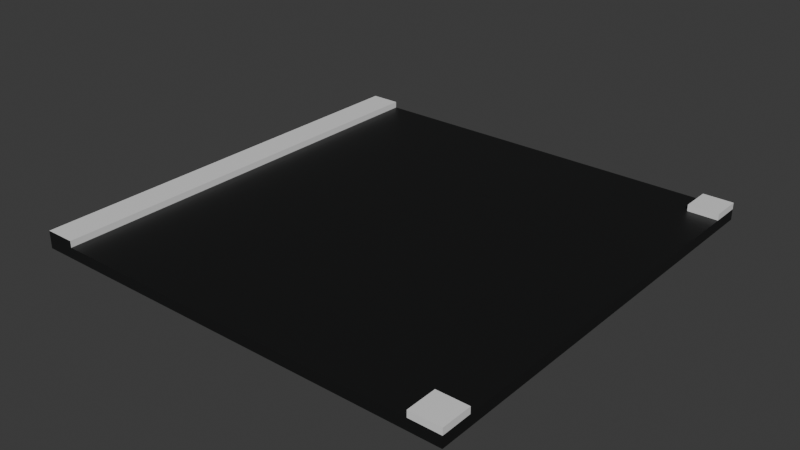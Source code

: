 # Source: Road-Junction-T.blend  (saved by Blender 4.3.34; exported with 4.5.12 LTS)
import bpy
from mathutils import Matrix  # noqa: F401  (used for matrix-valued properties, if any)

bpy.ops.wm.read_factory_settings(use_empty=True)
scene = bpy.context.scene
scene.name = 'Scene'

# ---- collections
col_collection = bpy.data.collections.new('Collection'); scene.collection.children.link(col_collection)

# ---- materials (node trees are filled in below, after node groups)
mat_asphalt = bpy.data.materials.new('Asphalt')
mat_pavement = bpy.data.materials.new('Pavement')

# ---- material node trees
mat_asphalt.use_nodes = True; mat_asphalt.node_tree.nodes.clear()
_N = mat_asphalt.node_tree.nodes; _L = mat_asphalt.node_tree.links
n0 = _N.new('ShaderNodeBsdfPrincipled'); n0.name = 'Principled BSDF'; n0.location = (10, 300)
n0.inputs[0].default_value = (0.007058, 0.007349, 0.007481, 1.0)
n1 = _N.new('ShaderNodeOutputMaterial'); n1.name = 'Material Output'; n1.location = (300, 300)
_L.new(n0.outputs[0], n1.inputs[0])
n1.is_active_output = True
mat_pavement.use_nodes = True; mat_pavement.node_tree.nodes.clear()
_N = mat_pavement.node_tree.nodes; _L = mat_pavement.node_tree.links
n0 = _N.new('ShaderNodeBsdfPrincipled'); n0.name = 'Principled BSDF'; n0.location = (10, 300)
n1 = _N.new('ShaderNodeOutputMaterial'); n1.name = 'Material Output'; n1.location = (300, 300)
_L.new(n0.outputs[0], n1.inputs[0])
n1.is_active_output = True

# ---- world
world_world = bpy.data.worlds.new('World'); scene.world = world_world
world_world.use_nodes = True; world_world.node_tree.nodes.clear()
_N = world_world.node_tree.nodes; _L = world_world.node_tree.links
n0 = _N.new('ShaderNodeOutputWorld'); n0.name = 'World Output'; n0.location = (300, 300)
n1 = _N.new('ShaderNodeBackground'); n1.name = 'Background'; n1.location = (10, 300)
n1.inputs[0].default_value = (0.05088, 0.05088, 0.05088, 1.0)
_L.new(n1.outputs[0], n0.inputs[0])
n0.is_active_output = True
world_world.color = (0.05088, 0.05088, 0.05088)
world_world.sun_shadow_jitter_overblur = 0.0

# ---- meshes
me_cube = bpy.data.meshes.new('Cube')
me_cube.from_pydata([(-5.0, -5.0, -0.25), (-5.0, -5.0, 0.0), (-5.0, 5.0, -0.25), (-5.0, 5.0, 0.0), (5.0, -5.0, -0.25), (5.0, -5.0, 0.0), (5.0, 5.0, -0.25), (5.0, 5.0, 0.0), (5.0, 4.3, 0.0), (4.3, 5.0, 0.0), (4.3, 4.3, 0.0), (4.3, -5.0, 0.0), (5.0, -4.3, 0.0), (4.3, -4.3, 0.0), (-4.3, -5.0, 0.0), (-4.3, 5.0, 0.0), (-5.0, -5.0, 0.15), (-5.0, 5.0, 0.15), (4.3, 5.0, 0.15), (5.0, 5.0, 0.15), (5.0, -4.3, 0.15), (5.0, -5.0, 0.15), (-4.3, -5.0, 0.15), (5.0, 4.3, 0.15), (4.3, 4.3, 0.15), (4.3, -5.0, 0.15), (4.3, -4.3, 0.15), (-4.3, 5.0, 0.15)], [], [(0, 1, 3, 2), (2, 3, 15, 9, 7, 6), (6, 7, 8, 12, 5, 4), (4, 5, 11, 14, 1, 0), (2, 6, 4, 0), (1, 14, 22, 16), (8, 10, 9, 15, 14, 11, 13, 12), (15, 3, 17, 27), (10, 8, 23, 24), (19, 18, 24, 23), (20, 26, 25, 21), (22, 27, 17, 16), (13, 11, 25, 26), (5, 12, 20, 21), (9, 10, 24, 18), (14, 15, 27, 22), (7, 9, 18, 19), (8, 7, 19, 23), (12, 13, 26, 20), (3, 1, 16, 17), (11, 5, 21, 25)])
me_cube.polygons.foreach_set('material_index', [1, 0, 0, 0, 0, 0, 0, 1, 1, 1, 1, 1, 1, 1, 1, 1, 1, 1, 1, 1, 1])
_uv = me_cube.uv_layers.new(name='UVMap')
_uv.uv.foreach_set('vector', [0.375, 0.0, 0.625, 0.0, 0.625, 0.25, 0.375, 0.25, 0.375, 0.25, 0.625, 0.25, 0.625, 0.2731, 0.625, 0.4753, 0.625, 0.5, 0.375, 0.5, 0.375, 0.5, 0.625, 0.5, 0.625, 0.5248, 0.625, 0.7261, 0.625, 0.75, 0.375, 0.75, 0.375, 0.75, 0.625, 0.75, 0.625, 0.7756, 0.625, 0.9767, 0.625, 1.0, 0.375, 1.0, 0.125, 0.5, 0.375, 0.5, 0.375, 0.75, 0.125, 0.75, 0.625, 1.0, 0.625, 0.9767, 0.625, 0.9767, 0.625, 1.0, 0.625, 0.5248, 0.6498, 0.5255, 0.6497, 0.5, 0.8519, 0.5, 0.8517, 0.75, 0.6506, 0.75, 0.65, 0.7249, 0.625, 0.7261, 0.625, 0.2731, 0.625, 0.25, 0.625, 0.25, 0.625, 0.2731, 0.6498, 0.5255, 0.625, 0.5248, 0.625, 0.5248, 0.6498, 0.5255, 0.625, 0.5, 0.6497, 0.5, 0.6498, 0.5255, 0.625, 0.5248, 0.625, 0.7261, 0.65, 0.7249, 0.6506, 0.75, 0.625, 0.75, 0.8517, 0.75, 0.8519, 0.5, 0.875, 0.5, 0.875, 0.75, 0.65, 0.7249, 0.6506, 0.75, 0.6506, 0.75, 0.65, 0.7249, 0.625, 0.75, 0.625, 0.7261, 0.625, 0.7261, 0.625, 0.75, 0.6497, 0.5, 0.6498, 0.5255, 0.6498, 0.5255, 0.6497, 0.5, 0.8517, 0.75, 0.8519, 0.5, 0.8519, 0.5, 0.8517, 0.75, 0.625, 0.5, 0.625, 0.4753, 0.625, 0.4753, 0.625, 0.5, 0.625, 0.5248, 0.625, 0.5, 0.625, 0.5, 0.625, 0.5248, 0.625, 0.7261, 0.65, 0.7249, 0.65, 0.7249, 0.625, 0.7261, 0.625, 0.25, 0.625, 0.0, 0.625, 0.0, 0.625, 0.25, 0.625, 0.7756, 0.625, 0.75, 0.625, 0.75, 0.625, 0.7756])
me_cube.materials.append(mat_asphalt)
me_cube.materials.append(mat_pavement)
me_cube.update()

# ---- objects
ob_cube_001 = bpy.data.objects.new('Cube.001', me_cube)

# ---- transforms, parenting, visibility, modifiers, constraints
ob_cube_001.location = (0.0, 0.0, 0.0)

# ---- collection membership
col_collection.objects.link(ob_cube_001)

# ---- scene / render settings (as saved in the file)
scene.frame_start = 1; scene.frame_end = 250; scene.frame_set(1)
scene.render.engine = 'BLENDER_EEVEE_NEXT'
bpy.context.view_layer.update()

# ---- added for rendering (the .blend has no active camera and no usable light): camera, sun
cam_auto = bpy.data.cameras.new('AutoCamera')
cam_auto.lens = 50.0
cam_auto.sensor_width = 36.0
cam_auto.clip_end = 1000.0
ob_auto_camera = bpy.data.objects.new('AutoCamera', cam_auto)
scene.collection.objects.link(ob_auto_camera)
ob_auto_camera.location = (13.0899, -15.7079, 10.4219)
ob_auto_camera.rotation_euler = (1.09748, -7.21219e-08, 0.694738)
scene.camera = ob_auto_camera
light_auto_sun = bpy.data.lights.new('AutoSun', 'SUN')
light_auto_sun.energy = 3.0
light_auto_sun.angle = 0.0523599
ob_auto_sun = bpy.data.objects.new('AutoSun', light_auto_sun)
scene.collection.objects.link(ob_auto_sun)
ob_auto_sun.rotation_euler = (0.872665, 0.174533, 0.523599)
bpy.context.view_layer.update()
